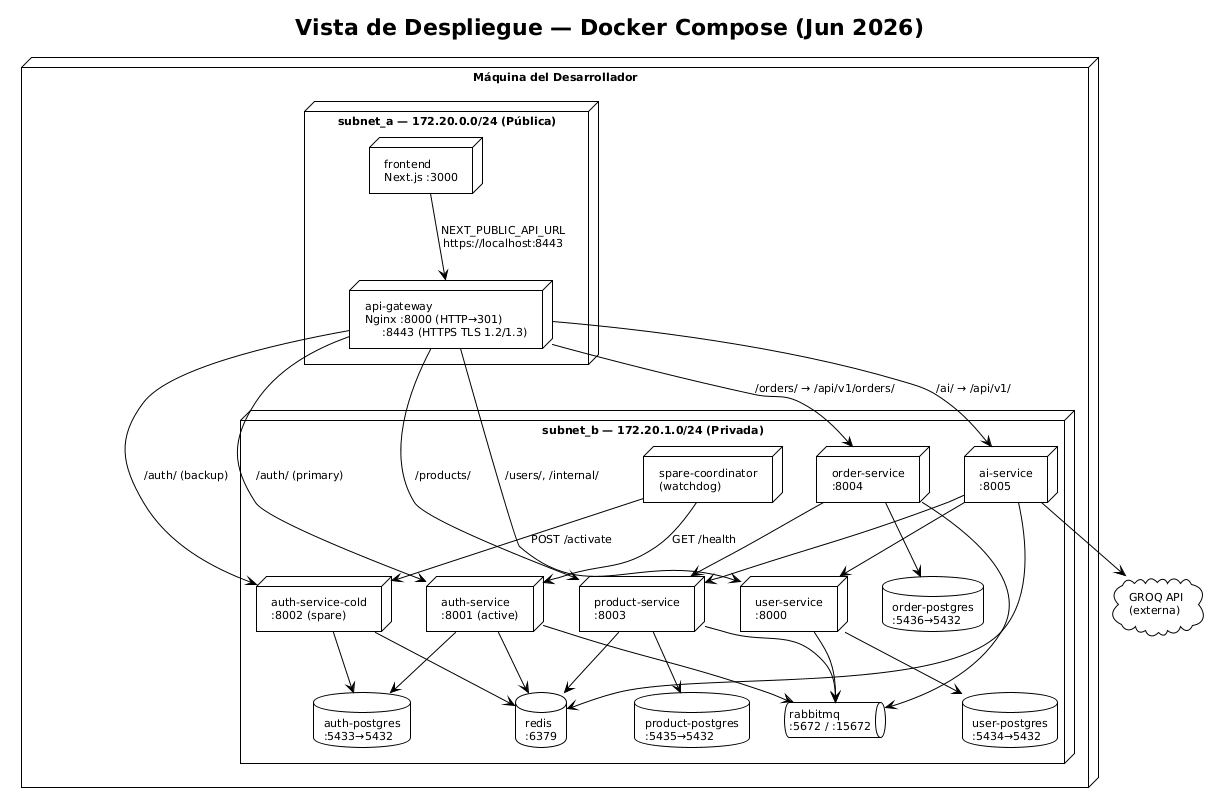

The diagram above was rendered by PlantUML. Its source (embedded in the PNG):
@startuml
!theme plain
skinparam shadowing false
skinparam defaultFontSize 11
top to bottom direction

title Vista de Despliegue — Docker Compose (Jun 2026)

node "Máquina del Desarrollador" {

  node "subnet_a — 172.20.0.0/24 (Pública)" {
    node "frontend\nNext.js :3000" as Frontend
    node "api-gateway\nNginx :8000 (HTTP→301)\n     :8443 (HTTPS TLS 1.2/1.3)" as Gateway
  }

  node "subnet_b — 172.20.1.0/24 (Privada)" {
    node "auth-service\n:8001 (active)" as Auth
    node "auth-service-cold\n:8002 (spare)" as AuthCold
    node "spare-coordinator\n(watchdog)" as Coord

    node "user-service\n:8000" as UserSvc
    node "product-service\n:8003" as ProductSvc
    node "order-service\n:8004" as OrderSvc
    node "ai-service\n:8005" as AISvc

    database "auth-postgres\n:5433→5432" as AuthDB
    database "user-postgres\n:5434→5432" as UserDB
    database "product-postgres\n:5435→5432" as ProductDB
    database "order-postgres\n:5436→5432" as OrderDB

    queue "rabbitmq\n:5672 / :15672" as MQ
    database "redis\n:6379" as Redis
  }
}

cloud "GROQ API\n(externa)" as Groq

' Red pública
Frontend --> Gateway : NEXT_PUBLIC_API_URL\nhttps://localhost:8443

' Gateway → servicios (subnet_b)
Gateway --> Auth       : /auth/ (primary)
Gateway --> AuthCold   : /auth/ (backup)
Gateway --> UserSvc    : /users/, /internal/
Gateway --> ProductSvc : /products/
Gateway --> OrderSvc   : /orders/ → /api/v1/orders/
Gateway --> AISvc      : /ai/ → /api/v1/

' Watchdog
Coord --> Auth     : GET /health
Coord --> AuthCold : POST /activate

' Dependencias de servicios
Auth --> AuthDB
Auth --> Redis
Auth --> MQ

AuthCold --> AuthDB
AuthCold --> Redis

UserSvc --> UserDB
UserSvc --> MQ

ProductSvc --> ProductDB
ProductSvc --> Redis
ProductSvc --> MQ

OrderSvc --> OrderDB
OrderSvc --> MQ
OrderSvc --> ProductSvc

AISvc --> Redis
AISvc --> UserSvc
AISvc --> ProductSvc
AISvc --> Groq

@enduml